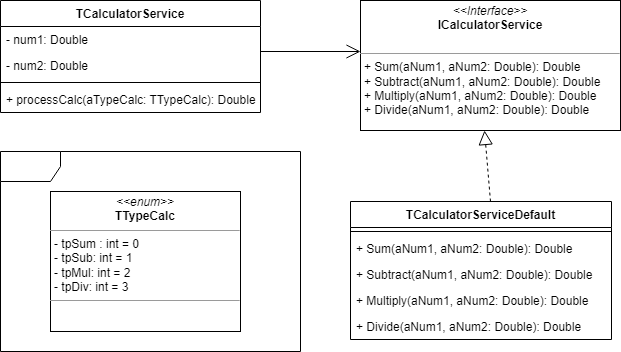

The diagram above was exported from draw.io. Its source (the exported page's mxGraphModel, read from the mxfile embedded in the PNG):
<mxGraphModel dx="1342" dy="525" grid="1" gridSize="10" guides="1" tooltips="1" connect="1" arrows="1" fold="1" page="1" pageScale="1" pageWidth="827" pageHeight="1169" math="0" shadow="0">
  <root>
    <mxCell id="WIyWlLk6GJQsqaUBKTNV-0" />
    <mxCell id="WIyWlLk6GJQsqaUBKTNV-1" parent="WIyWlLk6GJQsqaUBKTNV-0" />
    <mxCell id="dVbXv3KgebqxWN10bme_-0" value="TCalculatorServiceDefault" style="swimlane;fontStyle=1;align=center;verticalAlign=top;childLayout=stackLayout;horizontal=1;startSize=26;horizontalStack=0;resizeParent=1;resizeParentMax=0;resizeLast=0;collapsible=1;marginBottom=0;" vertex="1" parent="WIyWlLk6GJQsqaUBKTNV-1">
      <mxGeometry x="460" y="250" width="261" height="138" as="geometry" />
    </mxCell>
    <mxCell id="dVbXv3KgebqxWN10bme_-13" value="" style="endArrow=block;dashed=1;endFill=0;endSize=12;html=1;rounded=0;entryX=0.477;entryY=1;entryDx=0;entryDy=0;entryPerimeter=0;" edge="1" parent="dVbXv3KgebqxWN10bme_-0" target="dVbXv3KgebqxWN10bme_-4">
      <mxGeometry width="160" relative="1" as="geometry">
        <mxPoint x="140" as="sourcePoint" />
        <mxPoint x="10" y="68.5" as="targetPoint" />
      </mxGeometry>
    </mxCell>
    <mxCell id="dVbXv3KgebqxWN10bme_-2" value="" style="line;strokeWidth=1;fillColor=none;align=left;verticalAlign=middle;spacingTop=-1;spacingLeft=3;spacingRight=3;rotatable=0;labelPosition=right;points=[];portConstraint=eastwest;strokeColor=inherit;" vertex="1" parent="dVbXv3KgebqxWN10bme_-0">
      <mxGeometry y="26" width="261" height="8" as="geometry" />
    </mxCell>
    <mxCell id="dVbXv3KgebqxWN10bme_-3" value="+ Sum(aNum1, aNum2: Double): Double&#10;" style="text;strokeColor=none;fillColor=none;align=left;verticalAlign=top;spacingLeft=4;spacingRight=4;overflow=hidden;rotatable=0;points=[[0,0.5],[1,0.5]];portConstraint=eastwest;" vertex="1" parent="dVbXv3KgebqxWN10bme_-0">
      <mxGeometry y="34" width="261" height="26" as="geometry" />
    </mxCell>
    <mxCell id="dVbXv3KgebqxWN10bme_-6" value="+ Subtract(aNum1, aNum2: Double): Double&#10;" style="text;strokeColor=none;fillColor=none;align=left;verticalAlign=top;spacingLeft=4;spacingRight=4;overflow=hidden;rotatable=0;points=[[0,0.5],[1,0.5]];portConstraint=eastwest;" vertex="1" parent="dVbXv3KgebqxWN10bme_-0">
      <mxGeometry y="60" width="261" height="26" as="geometry" />
    </mxCell>
    <mxCell id="dVbXv3KgebqxWN10bme_-7" value="+ Multiply(aNum1, aNum2: Double): Double&#10;" style="text;strokeColor=none;fillColor=none;align=left;verticalAlign=top;spacingLeft=4;spacingRight=4;overflow=hidden;rotatable=0;points=[[0,0.5],[1,0.5]];portConstraint=eastwest;" vertex="1" parent="dVbXv3KgebqxWN10bme_-0">
      <mxGeometry y="86" width="261" height="26" as="geometry" />
    </mxCell>
    <mxCell id="dVbXv3KgebqxWN10bme_-8" value="+ Divide(aNum1, aNum2: Double): Double&#10;" style="text;strokeColor=none;fillColor=none;align=left;verticalAlign=top;spacingLeft=4;spacingRight=4;overflow=hidden;rotatable=0;points=[[0,0.5],[1,0.5]];portConstraint=eastwest;" vertex="1" parent="dVbXv3KgebqxWN10bme_-0">
      <mxGeometry y="112" width="261" height="26" as="geometry" />
    </mxCell>
    <mxCell id="dVbXv3KgebqxWN10bme_-4" value="&lt;p style=&quot;margin:0px;margin-top:4px;text-align:center;&quot;&gt;&lt;i&gt;&amp;lt;&amp;lt;Interface&amp;gt;&amp;gt;&lt;/i&gt;&lt;br&gt;&lt;b&gt;ICalculatorService&lt;/b&gt;&lt;/p&gt;&lt;br&gt;&lt;hr size=&quot;1&quot;&gt;&lt;p style=&quot;margin:0px;margin-left:4px;&quot;&gt;+ Sum(aNum1, aNum2: Double): Double&lt;br&gt;+ Subtract(aNum1, aNum2: Double): Double&lt;br&gt;&lt;/p&gt;&lt;p style=&quot;margin:0px;margin-left:4px;&quot;&gt;+ Multiply(aNum1, aNum2: Double): Double&lt;br&gt;&lt;/p&gt;&lt;p style=&quot;margin:0px;margin-left:4px;&quot;&gt;+ Divide(aNum1, aNum2: Double): Double&lt;br&gt;&lt;/p&gt;" style="verticalAlign=top;align=left;overflow=fill;fontSize=12;fontFamily=Helvetica;html=1;" vertex="1" parent="WIyWlLk6GJQsqaUBKTNV-1">
      <mxGeometry x="470" y="49" width="260" height="130" as="geometry" />
    </mxCell>
    <mxCell id="dVbXv3KgebqxWN10bme_-14" value="TCalculatorService" style="swimlane;fontStyle=1;align=center;verticalAlign=top;childLayout=stackLayout;horizontal=1;startSize=26;horizontalStack=0;resizeParent=1;resizeParentMax=0;resizeLast=0;collapsible=1;marginBottom=0;" vertex="1" parent="WIyWlLk6GJQsqaUBKTNV-1">
      <mxGeometry x="110" y="49" width="260" height="112" as="geometry" />
    </mxCell>
    <mxCell id="dVbXv3KgebqxWN10bme_-15" value="- num1: Double" style="text;strokeColor=none;fillColor=none;align=left;verticalAlign=top;spacingLeft=4;spacingRight=4;overflow=hidden;rotatable=0;points=[[0,0.5],[1,0.5]];portConstraint=eastwest;" vertex="1" parent="dVbXv3KgebqxWN10bme_-14">
      <mxGeometry y="26" width="260" height="26" as="geometry" />
    </mxCell>
    <mxCell id="dVbXv3KgebqxWN10bme_-18" value="- num2: Double" style="text;strokeColor=none;fillColor=none;align=left;verticalAlign=top;spacingLeft=4;spacingRight=4;overflow=hidden;rotatable=0;points=[[0,0.5],[1,0.5]];portConstraint=eastwest;" vertex="1" parent="dVbXv3KgebqxWN10bme_-14">
      <mxGeometry y="52" width="260" height="26" as="geometry" />
    </mxCell>
    <mxCell id="dVbXv3KgebqxWN10bme_-16" value="" style="line;strokeWidth=1;fillColor=none;align=left;verticalAlign=middle;spacingTop=-1;spacingLeft=3;spacingRight=3;rotatable=0;labelPosition=right;points=[];portConstraint=eastwest;strokeColor=inherit;" vertex="1" parent="dVbXv3KgebqxWN10bme_-14">
      <mxGeometry y="78" width="260" height="8" as="geometry" />
    </mxCell>
    <mxCell id="dVbXv3KgebqxWN10bme_-17" value="+ processCalc(aTypeCalc: TTypeCalc): Double" style="text;strokeColor=none;fillColor=none;align=left;verticalAlign=top;spacingLeft=4;spacingRight=4;overflow=hidden;rotatable=0;points=[[0,0.5],[1,0.5]];portConstraint=eastwest;" vertex="1" parent="dVbXv3KgebqxWN10bme_-14">
      <mxGeometry y="86" width="260" height="26" as="geometry" />
    </mxCell>
    <mxCell id="dVbXv3KgebqxWN10bme_-19" value="" style="endArrow=open;endFill=1;endSize=12;html=1;rounded=0;exitX=1;exitY=0.962;exitDx=0;exitDy=0;exitPerimeter=0;" edge="1" parent="WIyWlLk6GJQsqaUBKTNV-1" source="dVbXv3KgebqxWN10bme_-15">
      <mxGeometry width="160" relative="1" as="geometry">
        <mxPoint x="330" y="300" as="sourcePoint" />
        <mxPoint x="470" y="100" as="targetPoint" />
      </mxGeometry>
    </mxCell>
    <mxCell id="dVbXv3KgebqxWN10bme_-21" value="&lt;p style=&quot;margin:0px;margin-top:4px;text-align:center;&quot;&gt;&lt;i&gt;&amp;lt;&amp;lt;enum&amp;gt;&amp;gt;&lt;/i&gt;&lt;br&gt;&lt;b&gt;TTypeCalc&lt;/b&gt;&lt;/p&gt;&lt;hr size=&quot;1&quot;&gt;&lt;p style=&quot;margin:0px;margin-left:4px;&quot;&gt;- tpSum : int = 0&lt;br&gt;- tpSub: int = 1&lt;/p&gt;&lt;p style=&quot;margin:0px;margin-left:4px;&quot;&gt;- tpMul: int = 2&lt;/p&gt;&lt;p style=&quot;margin:0px;margin-left:4px;&quot;&gt;- tpDiv: int = 3&lt;/p&gt;&lt;hr size=&quot;1&quot;&gt;&lt;p style=&quot;margin:0px;margin-left:4px;&quot;&gt;&lt;br&gt;&lt;/p&gt;" style="verticalAlign=top;align=left;overflow=fill;fontSize=12;fontFamily=Helvetica;html=1;" vertex="1" parent="WIyWlLk6GJQsqaUBKTNV-1">
      <mxGeometry x="160" y="240" width="190" height="140" as="geometry" />
    </mxCell>
    <mxCell id="dVbXv3KgebqxWN10bme_-22" value="" style="shape=umlFrame;whiteSpace=wrap;html=1;" vertex="1" parent="WIyWlLk6GJQsqaUBKTNV-1">
      <mxGeometry x="110" y="200" width="300" height="200" as="geometry" />
    </mxCell>
  </root>
</mxGraphModel>